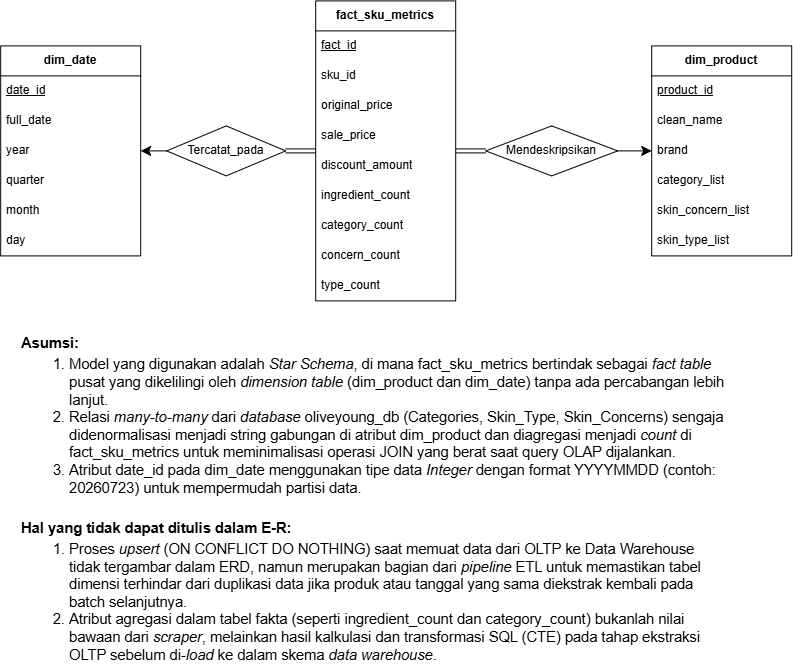

The diagram above was exported from draw.io. Its source (the exported page's mxGraphModel, read from the mxfile embedded in the PNG):
<mxGraphModel dx="1210" dy="965" grid="0" gridSize="10" guides="1" tooltips="1" connect="1" arrows="1" fold="1" page="0" pageScale="1" pageWidth="850" pageHeight="1100" math="0" shadow="0">
  <root>
    <mxCell id="0" />
    <mxCell id="1" parent="0" />
    <mxCell id="IBuvrG5p6ODOJKLTS2kG-1" parent="1" style="swimlane;fontStyle=0;childLayout=stackLayout;horizontal=1;startSize=30;horizontalStack=0;resizeParent=1;resizeParentMax=0;resizeLast=0;collapsible=1;marginBottom=0;whiteSpace=wrap;html=1;" value="&lt;b&gt;dim_date&lt;/b&gt;" vertex="1">
      <mxGeometry height="210" width="140" x="-98" y="83" as="geometry" />
    </mxCell>
    <mxCell id="IBuvrG5p6ODOJKLTS2kG-2" parent="IBuvrG5p6ODOJKLTS2kG-1" style="text;strokeColor=none;fillColor=none;align=left;verticalAlign=middle;spacingLeft=4;spacingRight=4;overflow=hidden;points=[[0,0.5],[1,0.5]];portConstraint=eastwest;rotatable=0;whiteSpace=wrap;html=1;" value="&lt;u&gt;date_id&lt;/u&gt;" vertex="1">
      <mxGeometry height="30" width="140" y="30" as="geometry" />
    </mxCell>
    <mxCell id="IBuvrG5p6ODOJKLTS2kG-3" parent="IBuvrG5p6ODOJKLTS2kG-1" style="text;strokeColor=none;fillColor=none;align=left;verticalAlign=middle;spacingLeft=4;spacingRight=4;overflow=hidden;points=[[0,0.5],[1,0.5]];portConstraint=eastwest;rotatable=0;whiteSpace=wrap;html=1;" value="full_date" vertex="1">
      <mxGeometry height="30" width="140" y="60" as="geometry" />
    </mxCell>
    <mxCell id="IBuvrG5p6ODOJKLTS2kG-4" parent="IBuvrG5p6ODOJKLTS2kG-1" style="text;strokeColor=none;fillColor=none;align=left;verticalAlign=middle;spacingLeft=4;spacingRight=4;overflow=hidden;points=[[0,0.5],[1,0.5]];portConstraint=eastwest;rotatable=0;whiteSpace=wrap;html=1;" value="year" vertex="1">
      <mxGeometry height="30" width="140" y="90" as="geometry" />
    </mxCell>
    <mxCell id="IBuvrG5p6ODOJKLTS2kG-5" parent="IBuvrG5p6ODOJKLTS2kG-1" style="text;strokeColor=none;fillColor=none;align=left;verticalAlign=middle;spacingLeft=4;spacingRight=4;overflow=hidden;points=[[0,0.5],[1,0.5]];portConstraint=eastwest;rotatable=0;whiteSpace=wrap;html=1;" value="quarter" vertex="1">
      <mxGeometry height="30" width="140" y="120" as="geometry" />
    </mxCell>
    <mxCell id="IBuvrG5p6ODOJKLTS2kG-6" parent="IBuvrG5p6ODOJKLTS2kG-1" style="text;strokeColor=none;fillColor=none;align=left;verticalAlign=middle;spacingLeft=4;spacingRight=4;overflow=hidden;points=[[0,0.5],[1,0.5]];portConstraint=eastwest;rotatable=0;whiteSpace=wrap;html=1;" value="month" vertex="1">
      <mxGeometry height="30" width="140" y="150" as="geometry" />
    </mxCell>
    <mxCell id="IBuvrG5p6ODOJKLTS2kG-7" parent="IBuvrG5p6ODOJKLTS2kG-1" style="text;strokeColor=none;fillColor=none;align=left;verticalAlign=middle;spacingLeft=4;spacingRight=4;overflow=hidden;points=[[0,0.5],[1,0.5]];portConstraint=eastwest;rotatable=0;whiteSpace=wrap;html=1;" value="day" vertex="1">
      <mxGeometry height="30" width="140" y="180" as="geometry" />
    </mxCell>
    <mxCell id="IBuvrG5p6ODOJKLTS2kG-8" parent="1" style="swimlane;fontStyle=0;childLayout=stackLayout;horizontal=1;startSize=30;horizontalStack=0;resizeParent=1;resizeParentMax=0;resizeLast=0;collapsible=1;marginBottom=0;whiteSpace=wrap;html=1;" value="&lt;b&gt;fact_sku_metrics&lt;/b&gt;" vertex="1">
      <mxGeometry height="300" width="140" x="217" y="38" as="geometry" />
    </mxCell>
    <mxCell id="IBuvrG5p6ODOJKLTS2kG-9" parent="IBuvrG5p6ODOJKLTS2kG-8" style="text;strokeColor=none;fillColor=none;align=left;verticalAlign=middle;spacingLeft=4;spacingRight=4;overflow=hidden;points=[[0,0.5],[1,0.5]];portConstraint=eastwest;rotatable=0;whiteSpace=wrap;html=1;" value="&lt;u&gt;fact_id&lt;/u&gt;" vertex="1">
      <mxGeometry height="30" width="140" y="30" as="geometry" />
    </mxCell>
    <mxCell id="IBuvrG5p6ODOJKLTS2kG-10" parent="IBuvrG5p6ODOJKLTS2kG-8" style="text;strokeColor=none;fillColor=none;align=left;verticalAlign=middle;spacingLeft=4;spacingRight=4;overflow=hidden;points=[[0,0.5],[1,0.5]];portConstraint=eastwest;rotatable=0;whiteSpace=wrap;html=1;" value="sku_id" vertex="1">
      <mxGeometry height="30" width="140" y="60" as="geometry" />
    </mxCell>
    <mxCell id="IBuvrG5p6ODOJKLTS2kG-13" parent="IBuvrG5p6ODOJKLTS2kG-8" style="text;strokeColor=none;fillColor=none;align=left;verticalAlign=middle;spacingLeft=4;spacingRight=4;overflow=hidden;points=[[0,0.5],[1,0.5]];portConstraint=eastwest;rotatable=0;whiteSpace=wrap;html=1;" value="original_price" vertex="1">
      <mxGeometry height="30" width="140" y="90" as="geometry" />
    </mxCell>
    <mxCell id="IBuvrG5p6ODOJKLTS2kG-14" parent="IBuvrG5p6ODOJKLTS2kG-8" style="text;strokeColor=none;fillColor=none;align=left;verticalAlign=middle;spacingLeft=4;spacingRight=4;overflow=hidden;points=[[0,0.5],[1,0.5]];portConstraint=eastwest;rotatable=0;whiteSpace=wrap;html=1;" value="sale_price" vertex="1">
      <mxGeometry height="30" width="140" y="120" as="geometry" />
    </mxCell>
    <mxCell id="IBuvrG5p6ODOJKLTS2kG-15" parent="IBuvrG5p6ODOJKLTS2kG-8" style="text;strokeColor=none;fillColor=none;align=left;verticalAlign=middle;spacingLeft=4;spacingRight=4;overflow=hidden;points=[[0,0.5],[1,0.5]];portConstraint=eastwest;rotatable=0;whiteSpace=wrap;html=1;" value="discount_amount" vertex="1">
      <mxGeometry height="30" width="140" y="150" as="geometry" />
    </mxCell>
    <mxCell id="IBuvrG5p6ODOJKLTS2kG-16" parent="IBuvrG5p6ODOJKLTS2kG-8" style="text;strokeColor=none;fillColor=none;align=left;verticalAlign=middle;spacingLeft=4;spacingRight=4;overflow=hidden;points=[[0,0.5],[1,0.5]];portConstraint=eastwest;rotatable=0;whiteSpace=wrap;html=1;" value="ingredient_count" vertex="1">
      <mxGeometry height="30" width="140" y="180" as="geometry" />
    </mxCell>
    <mxCell id="IBuvrG5p6ODOJKLTS2kG-17" parent="IBuvrG5p6ODOJKLTS2kG-8" style="text;strokeColor=none;fillColor=none;align=left;verticalAlign=middle;spacingLeft=4;spacingRight=4;overflow=hidden;points=[[0,0.5],[1,0.5]];portConstraint=eastwest;rotatable=0;whiteSpace=wrap;html=1;" value="category_count" vertex="1">
      <mxGeometry height="30" width="140" y="210" as="geometry" />
    </mxCell>
    <mxCell id="IBuvrG5p6ODOJKLTS2kG-18" parent="IBuvrG5p6ODOJKLTS2kG-8" style="text;strokeColor=none;fillColor=none;align=left;verticalAlign=middle;spacingLeft=4;spacingRight=4;overflow=hidden;points=[[0,0.5],[1,0.5]];portConstraint=eastwest;rotatable=0;whiteSpace=wrap;html=1;" value="concern_count" vertex="1">
      <mxGeometry height="30" width="140" y="240" as="geometry" />
    </mxCell>
    <mxCell id="IBuvrG5p6ODOJKLTS2kG-19" parent="IBuvrG5p6ODOJKLTS2kG-8" style="text;strokeColor=none;fillColor=none;align=left;verticalAlign=middle;spacingLeft=4;spacingRight=4;overflow=hidden;points=[[0,0.5],[1,0.5]];portConstraint=eastwest;rotatable=0;whiteSpace=wrap;html=1;" value="type_count" vertex="1">
      <mxGeometry height="30" width="140" y="270" as="geometry" />
    </mxCell>
    <mxCell id="IBuvrG5p6ODOJKLTS2kG-20" parent="1" style="swimlane;fontStyle=0;childLayout=stackLayout;horizontal=1;startSize=30;horizontalStack=0;resizeParent=1;resizeParentMax=0;resizeLast=0;collapsible=1;marginBottom=0;whiteSpace=wrap;html=1;" value="&lt;b&gt;dim_product&lt;/b&gt;" vertex="1">
      <mxGeometry height="210" width="140" x="553" y="83" as="geometry" />
    </mxCell>
    <mxCell id="IBuvrG5p6ODOJKLTS2kG-21" parent="IBuvrG5p6ODOJKLTS2kG-20" style="text;strokeColor=none;fillColor=none;align=left;verticalAlign=middle;spacingLeft=4;spacingRight=4;overflow=hidden;points=[[0,0.5],[1,0.5]];portConstraint=eastwest;rotatable=0;whiteSpace=wrap;html=1;" value="&lt;u&gt;product_id&lt;/u&gt;" vertex="1">
      <mxGeometry height="30" width="140" y="30" as="geometry" />
    </mxCell>
    <mxCell id="IBuvrG5p6ODOJKLTS2kG-22" parent="IBuvrG5p6ODOJKLTS2kG-20" style="text;strokeColor=none;fillColor=none;align=left;verticalAlign=middle;spacingLeft=4;spacingRight=4;overflow=hidden;points=[[0,0.5],[1,0.5]];portConstraint=eastwest;rotatable=0;whiteSpace=wrap;html=1;" value="clean_name" vertex="1">
      <mxGeometry height="30" width="140" y="60" as="geometry" />
    </mxCell>
    <mxCell id="IBuvrG5p6ODOJKLTS2kG-23" parent="IBuvrG5p6ODOJKLTS2kG-20" style="text;strokeColor=none;fillColor=none;align=left;verticalAlign=middle;spacingLeft=4;spacingRight=4;overflow=hidden;points=[[0,0.5],[1,0.5]];portConstraint=eastwest;rotatable=0;whiteSpace=wrap;html=1;" value="brand" vertex="1">
      <mxGeometry height="30" width="140" y="90" as="geometry" />
    </mxCell>
    <mxCell id="IBuvrG5p6ODOJKLTS2kG-24" parent="IBuvrG5p6ODOJKLTS2kG-20" style="text;strokeColor=none;fillColor=none;align=left;verticalAlign=middle;spacingLeft=4;spacingRight=4;overflow=hidden;points=[[0,0.5],[1,0.5]];portConstraint=eastwest;rotatable=0;whiteSpace=wrap;html=1;" value="category_list" vertex="1">
      <mxGeometry height="30" width="140" y="120" as="geometry" />
    </mxCell>
    <mxCell id="IBuvrG5p6ODOJKLTS2kG-25" parent="IBuvrG5p6ODOJKLTS2kG-20" style="text;strokeColor=none;fillColor=none;align=left;verticalAlign=middle;spacingLeft=4;spacingRight=4;overflow=hidden;points=[[0,0.5],[1,0.5]];portConstraint=eastwest;rotatable=0;whiteSpace=wrap;html=1;" value="skin_concern_list" vertex="1">
      <mxGeometry height="30" width="140" y="150" as="geometry" />
    </mxCell>
    <mxCell id="IBuvrG5p6ODOJKLTS2kG-26" parent="IBuvrG5p6ODOJKLTS2kG-20" style="text;strokeColor=none;fillColor=none;align=left;verticalAlign=middle;spacingLeft=4;spacingRight=4;overflow=hidden;points=[[0,0.5],[1,0.5]];portConstraint=eastwest;rotatable=0;whiteSpace=wrap;html=1;" value="skin_type_list" vertex="1">
      <mxGeometry height="30" width="140" y="180" as="geometry" />
    </mxCell>
    <mxCell id="IBuvrG5p6ODOJKLTS2kG-31" edge="1" parent="1" source="IBuvrG5p6ODOJKLTS2kG-27" style="edgeStyle=none;curved=1;rounded=0;orthogonalLoop=1;jettySize=auto;html=1;entryX=1;entryY=0.5;entryDx=0;entryDy=0;fontSize=12;shape=link;" target="IBuvrG5p6ODOJKLTS2kG-8">
      <mxGeometry relative="1" as="geometry" />
    </mxCell>
    <mxCell id="IBuvrG5p6ODOJKLTS2kG-32" edge="1" parent="1" source="IBuvrG5p6ODOJKLTS2kG-27" style="edgeStyle=none;curved=1;rounded=0;orthogonalLoop=1;jettySize=auto;html=1;entryX=0;entryY=0.5;entryDx=0;entryDy=0;fontSize=12;startSize=8;endSize=8;" target="IBuvrG5p6ODOJKLTS2kG-23">
      <mxGeometry relative="1" as="geometry" />
    </mxCell>
    <mxCell id="IBuvrG5p6ODOJKLTS2kG-27" parent="1" style="rhombus;whiteSpace=wrap;html=1;" value="Mendeskripsikan" vertex="1">
      <mxGeometry height="50" width="132" x="387" y="163" as="geometry" />
    </mxCell>
    <mxCell id="IBuvrG5p6ODOJKLTS2kG-29" edge="1" parent="1" source="IBuvrG5p6ODOJKLTS2kG-28" style="edgeStyle=none;curved=1;rounded=0;orthogonalLoop=1;jettySize=auto;html=1;entryX=1;entryY=0.5;entryDx=0;entryDy=0;fontSize=12;startSize=8;endSize=8;" target="IBuvrG5p6ODOJKLTS2kG-1">
      <mxGeometry relative="1" as="geometry" />
    </mxCell>
    <mxCell id="IBuvrG5p6ODOJKLTS2kG-28" parent="1" style="rhombus;whiteSpace=wrap;html=1;" value="Tercatat_pada" vertex="1">
      <mxGeometry height="50" width="119" x="68" y="163" as="geometry" />
    </mxCell>
    <mxCell id="IBuvrG5p6ODOJKLTS2kG-30" edge="1" parent="1" source="IBuvrG5p6ODOJKLTS2kG-28" style="edgeStyle=none;curved=1;rounded=0;orthogonalLoop=1;jettySize=auto;html=1;entryX=0;entryY=0.5;entryDx=0;entryDy=0;fontSize=12;shape=link;" target="IBuvrG5p6ODOJKLTS2kG-8">
      <mxGeometry relative="1" as="geometry" />
    </mxCell>
    <mxCell id="vM7MCztQ6-9_h6myheLN-1" parent="1" style="text;html=1;whiteSpace=wrap;strokeColor=none;fillColor=none;align=left;verticalAlign=middle;rounded=0;" value="&lt;span id=&quot;docs-internal-guid-f26e1e3f-7fff-423e-7183-5fc1d3808f72&quot;&gt;&lt;p dir=&quot;ltr&quot; style=&quot;line-height:1.2;margin-top:3pt;margin-bottom:3pt;&quot;&gt;&lt;span style=&quot;font-size: 11pt; font-family: Inter, sans-serif; background-color: transparent; font-weight: 700; font-variant: normal; vertical-align: baseline; white-space: pre-wrap;&quot;&gt;Asumsi:&lt;/span&gt;&lt;/p&gt;&lt;ol style=&quot;margin-top:0;margin-bottom:0;padding-inline-start:48px;&quot;&gt;&lt;li dir=&quot;ltr&quot; style=&quot;list-style-type: decimal; font-size: 11pt; font-family: Inter, sans-serif; background-color: transparent; font-variant: normal; vertical-align: baseline; white-space: pre;&quot; aria-level=&quot;1&quot;&gt;&lt;p dir=&quot;ltr&quot; style=&quot;line-height:1.2;margin-top:3pt;margin-bottom:0pt;&quot; role=&quot;presentation&quot;&gt;&lt;span style=&quot;font-size: 11pt; background-color: transparent; font-variant: normal; vertical-align: baseline; white-space: pre-wrap;&quot;&gt;Model yang digunakan adalah &lt;/span&gt;&lt;span style=&quot;font-size: 11pt; background-color: transparent; font-style: italic; font-variant: normal; vertical-align: baseline; white-space: pre-wrap;&quot;&gt;Star Schema&lt;/span&gt;&lt;span style=&quot;font-size: 11pt; background-color: transparent; font-variant: normal; vertical-align: baseline; white-space: pre-wrap;&quot;&gt;, di mana fact_sku_metrics bertindak sebagai&lt;/span&gt;&lt;span style=&quot;font-size: 11pt; background-color: transparent; font-style: italic; font-variant: normal; vertical-align: baseline; white-space: pre-wrap;&quot;&gt; fact table&lt;/span&gt;&lt;span style=&quot;font-size: 11pt; background-color: transparent; font-variant: normal; vertical-align: baseline; white-space: pre-wrap;&quot;&gt; pusat yang dikelilingi oleh &lt;/span&gt;&lt;span style=&quot;font-size: 11pt; background-color: transparent; font-style: italic; font-variant: normal; vertical-align: baseline; white-space: pre-wrap;&quot;&gt;dimension table &lt;/span&gt;&lt;span style=&quot;font-size: 11pt; background-color: transparent; font-variant: normal; vertical-align: baseline; white-space: pre-wrap;&quot;&gt;(dim_product dan dim_date) tanpa ada percabangan lebih lanjut.&lt;/span&gt;&lt;/p&gt;&lt;/li&gt;&lt;li dir=&quot;ltr&quot; style=&quot;list-style-type: decimal; font-size: 11pt; font-family: Inter, sans-serif; background-color: transparent; font-variant: normal; vertical-align: baseline; white-space: pre;&quot; aria-level=&quot;1&quot;&gt;&lt;p dir=&quot;ltr&quot; style=&quot;line-height:1.2;margin-top:0pt;margin-bottom:0pt;&quot; role=&quot;presentation&quot;&gt;&lt;span style=&quot;font-size: 11pt; background-color: transparent; font-variant: normal; vertical-align: baseline; white-space: pre-wrap;&quot;&gt;Relasi &lt;/span&gt;&lt;span style=&quot;font-size: 11pt; background-color: transparent; font-style: italic; font-variant: normal; vertical-align: baseline; white-space: pre-wrap;&quot;&gt;many-to-many&lt;/span&gt;&lt;span style=&quot;font-size: 11pt; background-color: transparent; font-variant: normal; vertical-align: baseline; white-space: pre-wrap;&quot;&gt; dari &lt;/span&gt;&lt;span style=&quot;font-size: 11pt; background-color: transparent; font-style: italic; font-variant: normal; vertical-align: baseline; white-space: pre-wrap;&quot;&gt;database &lt;/span&gt;&lt;span style=&quot;font-size: 11pt; background-color: transparent; font-variant: normal; vertical-align: baseline; white-space: pre-wrap;&quot;&gt;oliveyoung_db (Categories, Skin_Type, Skin_Concerns) sengaja didenormalisasi menjadi string gabungan di atribut dim_product dan diagregasi menjadi &lt;/span&gt;&lt;span style=&quot;font-size: 11pt; background-color: transparent; font-style: italic; font-variant: normal; vertical-align: baseline; white-space: pre-wrap;&quot;&gt;count&lt;/span&gt;&lt;span style=&quot;font-size: 11pt; background-color: transparent; font-variant: normal; vertical-align: baseline; white-space: pre-wrap;&quot;&gt; di fact_sku_metrics untuk meminimalisasi operasi JOIN yang berat saat query OLAP dijalankan.&lt;/span&gt;&lt;/p&gt;&lt;/li&gt;&lt;li dir=&quot;ltr&quot; style=&quot;list-style-type: decimal; font-size: 11pt; font-family: Inter, sans-serif; background-color: transparent; font-variant: normal; vertical-align: baseline; white-space: pre;&quot; aria-level=&quot;1&quot;&gt;&lt;p dir=&quot;ltr&quot; style=&quot;line-height:1.2;margin-top:0pt;margin-bottom:3pt;&quot; role=&quot;presentation&quot;&gt;&lt;span style=&quot;font-size: 11pt; background-color: transparent; font-variant: normal; vertical-align: baseline; white-space: pre-wrap;&quot;&gt;Atribut date_id pada dim_date menggunakan tipe data &lt;/span&gt;&lt;span style=&quot;font-size: 11pt; background-color: transparent; font-style: italic; font-variant: normal; vertical-align: baseline; white-space: pre-wrap;&quot;&gt;Integer &lt;/span&gt;&lt;span style=&quot;font-size: 11pt; background-color: transparent; font-variant: normal; vertical-align: baseline; white-space: pre-wrap;&quot;&gt;dengan format YYYYMMDD (contoh: 20260723) untuk mempermudah partisi data.&lt;/span&gt;&lt;/p&gt;&lt;/li&gt;&lt;/ol&gt;&lt;br&gt;&lt;p dir=&quot;ltr&quot; style=&quot;line-height:1.2;margin-top:3pt;margin-bottom:3pt;&quot;&gt;&lt;span style=&quot;font-size: 11pt; font-family: Inter, sans-serif; background-color: transparent; font-weight: 700; font-variant: normal; vertical-align: baseline; white-space: pre-wrap;&quot;&gt;Hal yang tidak dapat ditulis dalam E-R:&lt;/span&gt;&lt;/p&gt;&lt;ol style=&quot;margin-top:0;margin-bottom:0;padding-inline-start:48px;&quot;&gt;&lt;li dir=&quot;ltr&quot; style=&quot;list-style-type: decimal; font-size: 11pt; font-family: Inter, sans-serif; background-color: transparent; font-variant: normal; vertical-align: baseline; white-space: pre;&quot; aria-level=&quot;1&quot;&gt;&lt;p dir=&quot;ltr&quot; style=&quot;line-height:1.2;margin-top:3pt;margin-bottom:0pt;&quot; role=&quot;presentation&quot;&gt;&lt;span style=&quot;font-size: 11pt; background-color: transparent; font-variant: normal; vertical-align: baseline; white-space: pre-wrap;&quot;&gt;Proses &lt;/span&gt;&lt;span style=&quot;font-size: 11pt; background-color: transparent; font-style: italic; font-variant: normal; vertical-align: baseline; white-space: pre-wrap;&quot;&gt;upsert &lt;/span&gt;&lt;span style=&quot;font-size: 11pt; background-color: transparent; font-variant: normal; vertical-align: baseline; white-space: pre-wrap;&quot;&gt;(ON CONFLICT DO NOTHING) saat memuat data dari OLTP ke Data Warehouse tidak tergambar dalam ERD, namun merupakan bagian dari &lt;/span&gt;&lt;span style=&quot;font-size: 11pt; background-color: transparent; font-style: italic; font-variant: normal; vertical-align: baseline; white-space: pre-wrap;&quot;&gt;pipeline &lt;/span&gt;&lt;span style=&quot;font-size: 11pt; background-color: transparent; font-variant: normal; vertical-align: baseline; white-space: pre-wrap;&quot;&gt;ETL untuk memastikan tabel dimensi terhindar dari duplikasi data jika produk atau tanggal yang sama diekstrak kembali pada batch selanjutnya.&lt;/span&gt;&lt;/p&gt;&lt;/li&gt;&lt;li dir=&quot;ltr&quot; style=&quot;list-style-type: decimal; font-size: 11pt; font-family: Inter, sans-serif; background-color: transparent; font-variant: normal; vertical-align: baseline; white-space: pre;&quot; aria-level=&quot;1&quot;&gt;&lt;p dir=&quot;ltr&quot; style=&quot;line-height:1.2;margin-top:0pt;margin-bottom:3pt;&quot; role=&quot;presentation&quot;&gt;&lt;span style=&quot;font-size: 11pt; background-color: transparent; font-variant: normal; vertical-align: baseline; white-space: pre-wrap;&quot;&gt;Atribut agregasi dalam tabel fakta (seperti ingredient_count dan category_count) bukanlah nilai bawaan dari &lt;/span&gt;&lt;span style=&quot;font-size: 11pt; background-color: transparent; font-style: italic; font-variant: normal; vertical-align: baseline; white-space: pre-wrap;&quot;&gt;scraper&lt;/span&gt;&lt;span style=&quot;font-size: 11pt; background-color: transparent; font-variant: normal; vertical-align: baseline; white-space: pre-wrap;&quot;&gt;, melainkan hasil kalkulasi dan transformasi SQL (CTE) pada tahap ekstraksi OLTP sebelum di-&lt;/span&gt;&lt;span style=&quot;font-size: 11pt; background-color: transparent; font-style: italic; font-variant: normal; vertical-align: baseline; white-space: pre-wrap;&quot;&gt;load&lt;/span&gt;&lt;span style=&quot;font-size: 11pt; background-color: transparent; font-variant: normal; vertical-align: baseline; white-space: pre-wrap;&quot;&gt; ke dalam skema &lt;/span&gt;&lt;span style=&quot;font-size: 11pt; background-color: transparent; font-style: italic; font-variant: normal; vertical-align: baseline; white-space: pre-wrap;&quot;&gt;data warehouse&lt;/span&gt;&lt;span style=&quot;font-size: 11pt; background-color: transparent; font-variant: normal; vertical-align: baseline; white-space: pre-wrap;&quot;&gt;.&lt;/span&gt;&lt;/p&gt;&lt;/li&gt;&lt;/ol&gt;&lt;/span&gt;" vertex="1">
      <mxGeometry height="82" width="708" x="-79" y="496" as="geometry" />
    </mxCell>
  </root>
</mxGraphModel>